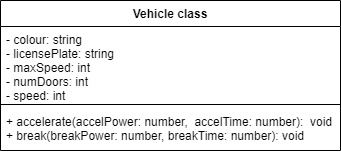

The diagram above was exported from draw.io. Its source (the exported page's mxGraphModel, read from the mxfile embedded in the PNG):
<mxGraphModel dx="1074" dy="755" grid="1" gridSize="10" guides="1" tooltips="1" connect="1" arrows="1" fold="1" page="1" pageScale="1" pageWidth="827" pageHeight="1169" math="0" shadow="0">
  <root>
    <mxCell id="0" />
    <mxCell id="1" parent="0" />
    <mxCell id="11" value="Vehicle class" style="swimlane;fontStyle=1;align=center;verticalAlign=top;childLayout=stackLayout;horizontal=1;startSize=26;horizontalStack=0;resizeParent=1;resizeParentMax=0;resizeLast=0;collapsible=1;marginBottom=0;" vertex="1" parent="1">
      <mxGeometry x="10" y="80" width="340" height="150" as="geometry" />
    </mxCell>
    <mxCell id="12" value="- colour: string&#10;- licensePlate: string&#10;- maxSpeed: int&#10;- numDoors: int&#10;- speed: int" style="text;strokeColor=none;fillColor=none;align=left;verticalAlign=top;spacingLeft=4;spacingRight=4;overflow=hidden;rotatable=0;points=[[0,0.5],[1,0.5]];portConstraint=eastwest;" vertex="1" parent="11">
      <mxGeometry y="26" width="340" height="74" as="geometry" />
    </mxCell>
    <mxCell id="13" value="" style="line;strokeWidth=1;fillColor=none;align=left;verticalAlign=middle;spacingTop=-1;spacingLeft=3;spacingRight=3;rotatable=0;labelPosition=right;points=[];portConstraint=eastwest;" vertex="1" parent="11">
      <mxGeometry y="100" width="340" height="8" as="geometry" />
    </mxCell>
    <mxCell id="14" value="+ accelerate(accelPower: number,  accelTime: number):  void&#10;+ break(breakPower: number, breakTime: number): void" style="text;strokeColor=none;fillColor=none;align=left;verticalAlign=top;spacingLeft=4;spacingRight=4;overflow=hidden;rotatable=0;points=[[0,0.5],[1,0.5]];portConstraint=eastwest;" vertex="1" parent="11">
      <mxGeometry y="108" width="340" height="42" as="geometry" />
    </mxCell>
  </root>
</mxGraphModel>